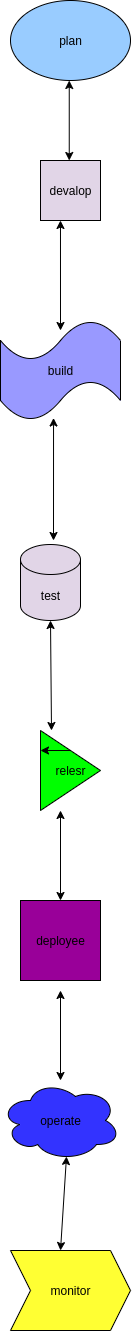

The diagram above was exported from draw.io. Its source (the exported page's mxGraphModel, read from the mxfile embedded in the PNG):
<mxGraphModel dx="2832" dy="1215" grid="1" gridSize="10" guides="1" tooltips="1" connect="1" arrows="1" fold="1" page="1" pageScale="1" pageWidth="827" pageHeight="1169" math="0" shadow="0">
  <root>
    <mxCell id="0" />
    <mxCell id="1" parent="0" />
    <mxCell id="uikQcpgTu0-xwLdEXhJP-1" value="plan" style="ellipse;whiteSpace=wrap;html=1;fillColor=#99CCFF;" parent="1" vertex="1">
      <mxGeometry x="-50" width="120" height="80" as="geometry" />
    </mxCell>
    <mxCell id="HtK1yXy5H3l0rdqm6K57-2" value="" style="endArrow=classic;startArrow=classic;html=1;rounded=0;" edge="1" parent="1">
      <mxGeometry width="50" height="50" relative="1" as="geometry">
        <mxPoint x="8.75" y="160" as="sourcePoint" />
        <mxPoint x="8.75" y="80" as="targetPoint" />
      </mxGeometry>
    </mxCell>
    <mxCell id="HtK1yXy5H3l0rdqm6K57-6" value="devalop" style="rounded=0;whiteSpace=wrap;html=1;fillColor=#E1D5E7;" vertex="1" parent="1">
      <mxGeometry x="-20" y="160" width="60" height="60" as="geometry" />
    </mxCell>
    <mxCell id="HtK1yXy5H3l0rdqm6K57-8" value="" style="endArrow=classic;startArrow=classic;html=1;rounded=0;entryX=0.333;entryY=1;entryDx=0;entryDy=0;entryPerimeter=0;" edge="1" parent="1" target="HtK1yXy5H3l0rdqm6K57-6">
      <mxGeometry width="50" height="50" relative="1" as="geometry">
        <mxPoint y="330" as="sourcePoint" />
        <mxPoint x="20" y="230" as="targetPoint" />
        <Array as="points" />
      </mxGeometry>
    </mxCell>
    <mxCell id="HtK1yXy5H3l0rdqm6K57-9" value="build" style="shape=tape;whiteSpace=wrap;html=1;fillColor=#9999FF;" vertex="1" parent="1">
      <mxGeometry x="-60" y="320" width="120" height="100" as="geometry" />
    </mxCell>
    <mxCell id="HtK1yXy5H3l0rdqm6K57-10" value="" style="endArrow=classic;startArrow=classic;html=1;rounded=0;entryX=0.442;entryY=0.975;entryDx=0;entryDy=0;entryPerimeter=0;" edge="1" parent="1" target="HtK1yXy5H3l0rdqm6K57-9">
      <mxGeometry width="50" height="50" relative="1" as="geometry">
        <mxPoint x="-7" y="540" as="sourcePoint" />
        <mxPoint x="30" y="560" as="targetPoint" />
      </mxGeometry>
    </mxCell>
    <mxCell id="HtK1yXy5H3l0rdqm6K57-14" value="test" style="shape=cylinder3;whiteSpace=wrap;html=1;boundedLbl=1;backgroundOutline=1;size=15;fillColor=#E1D5E7;" vertex="1" parent="1">
      <mxGeometry x="-40" y="544" width="60" height="76" as="geometry" />
    </mxCell>
    <mxCell id="HtK1yXy5H3l0rdqm6K57-16" value="" style="endArrow=classic;startArrow=classic;html=1;rounded=0;exitX=0.5;exitY=1;exitDx=0;exitDy=0;exitPerimeter=0;" edge="1" parent="1" source="HtK1yXy5H3l0rdqm6K57-14">
      <mxGeometry width="50" height="50" relative="1" as="geometry">
        <mxPoint x="-9" y="650" as="sourcePoint" />
        <mxPoint x="-9" y="730" as="targetPoint" />
      </mxGeometry>
    </mxCell>
    <mxCell id="HtK1yXy5H3l0rdqm6K57-17" value="relesr" style="triangle;whiteSpace=wrap;html=1;fillColor=#00FF00;" vertex="1" parent="1">
      <mxGeometry x="-20" y="730" width="60" height="80" as="geometry" />
    </mxCell>
    <mxCell id="HtK1yXy5H3l0rdqm6K57-18" value="" style="endArrow=classic;startArrow=classic;html=1;rounded=0;" edge="1" parent="1">
      <mxGeometry width="50" height="50" relative="1" as="geometry">
        <mxPoint y="810" as="sourcePoint" />
        <mxPoint y="900" as="targetPoint" />
      </mxGeometry>
    </mxCell>
    <mxCell id="HtK1yXy5H3l0rdqm6K57-19" value="deployee" style="whiteSpace=wrap;html=1;aspect=fixed;fillColor=#990099;" vertex="1" parent="1">
      <mxGeometry x="-40" y="900" width="80" height="80" as="geometry" />
    </mxCell>
    <mxCell id="HtK1yXy5H3l0rdqm6K57-21" value="" style="endArrow=classic;startArrow=classic;html=1;rounded=0;" edge="1" parent="1">
      <mxGeometry width="50" height="50" relative="1" as="geometry">
        <mxPoint y="990" as="sourcePoint" />
        <mxPoint y="1080" as="targetPoint" />
      </mxGeometry>
    </mxCell>
    <mxCell id="HtK1yXy5H3l0rdqm6K57-22" value="operate" style="ellipse;shape=cloud;whiteSpace=wrap;html=1;fillColor=#3333FF;" vertex="1" parent="1">
      <mxGeometry x="-60" y="1080" width="120" height="80" as="geometry" />
    </mxCell>
    <mxCell id="HtK1yXy5H3l0rdqm6K57-24" value="" style="endArrow=classic;startArrow=classic;html=1;rounded=0;entryX=0.55;entryY=0.95;entryDx=0;entryDy=0;entryPerimeter=0;" edge="1" parent="1" target="HtK1yXy5H3l0rdqm6K57-22">
      <mxGeometry width="50" height="50" relative="1" as="geometry">
        <mxPoint y="1250" as="sourcePoint" />
        <mxPoint x="30" y="1220" as="targetPoint" />
      </mxGeometry>
    </mxCell>
    <mxCell id="HtK1yXy5H3l0rdqm6K57-25" value="monitor" style="shape=step;perimeter=stepPerimeter;whiteSpace=wrap;html=1;fixedSize=1;fillColor=#FFFF33;" vertex="1" parent="1">
      <mxGeometry x="-50" y="1250" width="120" height="80" as="geometry" />
    </mxCell>
    <mxCell id="HtK1yXy5H3l0rdqm6K57-26" style="edgeStyle=orthogonalEdgeStyle;rounded=0;orthogonalLoop=1;jettySize=auto;html=1;exitX=0.5;exitY=0;exitDx=0;exitDy=0;entryX=0;entryY=0.25;entryDx=0;entryDy=0;" edge="1" parent="1" source="HtK1yXy5H3l0rdqm6K57-17" target="HtK1yXy5H3l0rdqm6K57-17">
      <mxGeometry relative="1" as="geometry" />
    </mxCell>
  </root>
</mxGraphModel>